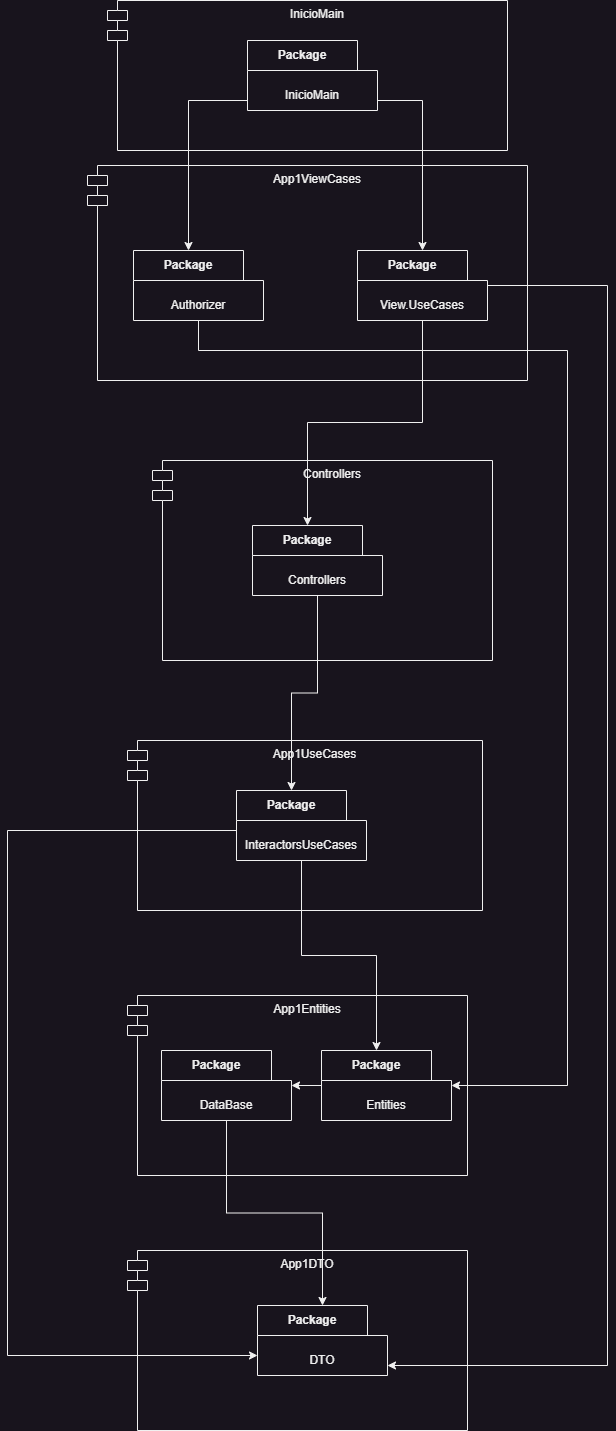

The diagram above was exported from draw.io. Its source (the exported page's mxGraphModel, read from the mxfile embedded in the PNG):
<mxGraphModel dx="3125" dy="820" grid="1" gridSize="10" guides="1" tooltips="1" connect="1" arrows="1" fold="1" page="1" pageScale="1" pageWidth="827" pageHeight="1169" math="0" shadow="0">
  <root>
    <mxCell id="0" />
    <mxCell id="1" parent="0" />
    <mxCell id="Nhn-zJtECRdqWNFmMfo--1" value="&lt;div&gt;InicioMain&lt;/div&gt;" style="shape=module;align=left;spacingLeft=20;align=center;verticalAlign=top;whiteSpace=wrap;html=1;" parent="1" vertex="1">
      <mxGeometry x="-440" y="110" width="400" height="150" as="geometry" />
    </mxCell>
    <mxCell id="Qz_YcKXKXKgwy_o_uaIJ-1" value="Package" style="shape=folder;fontStyle=1;tabWidth=110;tabHeight=30;tabPosition=left;html=1;boundedLbl=1;labelInHeader=1;container=1;collapsible=0;whiteSpace=wrap;" parent="1" vertex="1">
      <mxGeometry x="-300" y="150" width="130" height="70" as="geometry" />
    </mxCell>
    <mxCell id="Qz_YcKXKXKgwy_o_uaIJ-2" value="InicioMain" style="html=1;strokeColor=none;resizeWidth=1;resizeHeight=1;fillColor=none;part=1;connectable=0;allowArrows=0;deletable=0;whiteSpace=wrap;" parent="Qz_YcKXKXKgwy_o_uaIJ-1" vertex="1">
      <mxGeometry width="130" height="49" relative="1" as="geometry">
        <mxPoint y="30" as="offset" />
      </mxGeometry>
    </mxCell>
    <mxCell id="Qz_YcKXKXKgwy_o_uaIJ-3" value="&lt;div&gt;App1ViewCases&lt;/div&gt;" style="shape=module;align=left;spacingLeft=20;align=center;verticalAlign=top;whiteSpace=wrap;html=1;" parent="1" vertex="1">
      <mxGeometry x="-460" y="275" width="440" height="215" as="geometry" />
    </mxCell>
    <mxCell id="3BsAthiYU1_TaavU84ZB-1" value="App1UseCases" style="shape=module;align=left;spacingLeft=20;align=center;verticalAlign=top;whiteSpace=wrap;html=1;" parent="1" vertex="1">
      <mxGeometry x="-420" y="850" width="355" height="170" as="geometry" />
    </mxCell>
    <mxCell id="3BsAthiYU1_TaavU84ZB-3" value="&lt;div&gt;App1Entities&lt;/div&gt;" style="shape=module;align=left;spacingLeft=20;align=center;verticalAlign=top;whiteSpace=wrap;html=1;" parent="1" vertex="1">
      <mxGeometry x="-420" y="1105" width="340" height="180" as="geometry" />
    </mxCell>
    <mxCell id="3BsAthiYU1_TaavU84ZB-4" value="&lt;div&gt;Controllers&lt;/div&gt;" style="shape=module;align=left;spacingLeft=20;align=center;verticalAlign=top;whiteSpace=wrap;html=1;" parent="1" vertex="1">
      <mxGeometry x="-395" y="570" width="340" height="200" as="geometry" />
    </mxCell>
    <mxCell id="q8m2D72OvggkYZPZUVyA-6" style="edgeStyle=orthogonalEdgeStyle;rounded=0;orthogonalLoop=1;jettySize=auto;html=1;" parent="1" source="3BsAthiYU1_TaavU84ZB-5" target="3BsAthiYU1_TaavU84ZB-20" edge="1">
      <mxGeometry relative="1" as="geometry">
        <Array as="points">
          <mxPoint x="-349" y="460" />
          <mxPoint x="20" y="460" />
          <mxPoint x="20" y="1195" />
        </Array>
      </mxGeometry>
    </mxCell>
    <mxCell id="3BsAthiYU1_TaavU84ZB-5" value="Package" style="shape=folder;fontStyle=1;tabWidth=110;tabHeight=30;tabPosition=left;html=1;boundedLbl=1;labelInHeader=1;container=1;collapsible=0;whiteSpace=wrap;" parent="1" vertex="1">
      <mxGeometry x="-414" y="360" width="130" height="70" as="geometry" />
    </mxCell>
    <mxCell id="3BsAthiYU1_TaavU84ZB-6" value="Authorizer" style="html=1;strokeColor=none;resizeWidth=1;resizeHeight=1;fillColor=none;part=1;connectable=0;allowArrows=0;deletable=0;whiteSpace=wrap;" parent="3BsAthiYU1_TaavU84ZB-5" vertex="1">
      <mxGeometry width="130" height="49" relative="1" as="geometry">
        <mxPoint y="30" as="offset" />
      </mxGeometry>
    </mxCell>
    <mxCell id="3BsAthiYU1_TaavU84ZB-26" style="edgeStyle=orthogonalEdgeStyle;rounded=0;orthogonalLoop=1;jettySize=auto;html=1;exitX=0.5;exitY=1;exitDx=0;exitDy=0;exitPerimeter=0;entryX=0;entryY=0;entryDx=55;entryDy=0;entryPerimeter=0;" parent="1" source="3BsAthiYU1_TaavU84ZB-7" target="3BsAthiYU1_TaavU84ZB-24" edge="1">
      <mxGeometry relative="1" as="geometry">
        <Array as="points">
          <mxPoint x="-125" y="532" />
          <mxPoint x="-240" y="532" />
        </Array>
      </mxGeometry>
    </mxCell>
    <mxCell id="3BsAthiYU1_TaavU84ZB-7" value="Package" style="shape=folder;fontStyle=1;tabWidth=110;tabHeight=30;tabPosition=left;html=1;boundedLbl=1;labelInHeader=1;container=1;collapsible=0;whiteSpace=wrap;" parent="1" vertex="1">
      <mxGeometry x="-190" y="360" width="130" height="70" as="geometry" />
    </mxCell>
    <mxCell id="3BsAthiYU1_TaavU84ZB-8" value="View.UseCases" style="html=1;strokeColor=none;resizeWidth=1;resizeHeight=1;fillColor=none;part=1;connectable=0;allowArrows=0;deletable=0;whiteSpace=wrap;" parent="3BsAthiYU1_TaavU84ZB-7" vertex="1">
      <mxGeometry width="130" height="49" relative="1" as="geometry">
        <mxPoint y="30" as="offset" />
      </mxGeometry>
    </mxCell>
    <mxCell id="3BsAthiYU1_TaavU84ZB-11" style="edgeStyle=orthogonalEdgeStyle;rounded=0;orthogonalLoop=1;jettySize=auto;html=1;" parent="1" source="Qz_YcKXKXKgwy_o_uaIJ-1" target="3BsAthiYU1_TaavU84ZB-7" edge="1">
      <mxGeometry relative="1" as="geometry">
        <Array as="points">
          <mxPoint x="-190" y="210" />
          <mxPoint x="-125" y="210" />
        </Array>
      </mxGeometry>
    </mxCell>
    <mxCell id="3BsAthiYU1_TaavU84ZB-10" style="edgeStyle=orthogonalEdgeStyle;rounded=0;orthogonalLoop=1;jettySize=auto;html=1;entryX=0;entryY=0;entryDx=55;entryDy=0;entryPerimeter=0;" parent="1" source="Qz_YcKXKXKgwy_o_uaIJ-1" target="3BsAthiYU1_TaavU84ZB-5" edge="1">
      <mxGeometry relative="1" as="geometry">
        <Array as="points">
          <mxPoint x="-270" y="210" />
          <mxPoint x="-359" y="210" />
        </Array>
      </mxGeometry>
    </mxCell>
    <mxCell id="3BsAthiYU1_TaavU84ZB-23" style="edgeStyle=orthogonalEdgeStyle;rounded=0;orthogonalLoop=1;jettySize=auto;html=1;exitX=0.5;exitY=1;exitDx=0;exitDy=0;exitPerimeter=0;entryX=0;entryY=0;entryDx=55;entryDy=0;entryPerimeter=0;" parent="1" source="3BsAthiYU1_TaavU84ZB-12" target="3BsAthiYU1_TaavU84ZB-20" edge="1">
      <mxGeometry relative="1" as="geometry" />
    </mxCell>
    <mxCell id="3BsAthiYU1_TaavU84ZB-12" value="Package" style="shape=folder;fontStyle=1;tabWidth=110;tabHeight=30;tabPosition=left;html=1;boundedLbl=1;labelInHeader=1;container=1;collapsible=0;whiteSpace=wrap;" parent="1" vertex="1">
      <mxGeometry x="-311" y="900" width="130" height="70" as="geometry" />
    </mxCell>
    <mxCell id="3BsAthiYU1_TaavU84ZB-13" value="InteractorsUseCases" style="html=1;strokeColor=none;resizeWidth=1;resizeHeight=1;fillColor=none;part=1;connectable=0;allowArrows=0;deletable=0;whiteSpace=wrap;" parent="3BsAthiYU1_TaavU84ZB-12" vertex="1">
      <mxGeometry width="130" height="49" relative="1" as="geometry">
        <mxPoint y="30" as="offset" />
      </mxGeometry>
    </mxCell>
    <mxCell id="3BsAthiYU1_TaavU84ZB-18" value="Package" style="shape=folder;fontStyle=1;tabWidth=110;tabHeight=30;tabPosition=left;html=1;boundedLbl=1;labelInHeader=1;container=1;collapsible=0;whiteSpace=wrap;" parent="1" vertex="1">
      <mxGeometry x="-386" y="1160" width="130" height="70" as="geometry" />
    </mxCell>
    <mxCell id="3BsAthiYU1_TaavU84ZB-19" value="DataBase" style="html=1;strokeColor=none;resizeWidth=1;resizeHeight=1;fillColor=none;part=1;connectable=0;allowArrows=0;deletable=0;whiteSpace=wrap;" parent="3BsAthiYU1_TaavU84ZB-18" vertex="1">
      <mxGeometry width="130" height="49" relative="1" as="geometry">
        <mxPoint y="30" as="offset" />
      </mxGeometry>
    </mxCell>
    <mxCell id="3BsAthiYU1_TaavU84ZB-22" style="edgeStyle=orthogonalEdgeStyle;rounded=0;orthogonalLoop=1;jettySize=auto;html=1;" parent="1" source="3BsAthiYU1_TaavU84ZB-20" target="3BsAthiYU1_TaavU84ZB-18" edge="1">
      <mxGeometry relative="1" as="geometry" />
    </mxCell>
    <mxCell id="3BsAthiYU1_TaavU84ZB-20" value="Package" style="shape=folder;fontStyle=1;tabWidth=110;tabHeight=30;tabPosition=left;html=1;boundedLbl=1;labelInHeader=1;container=1;collapsible=0;whiteSpace=wrap;" parent="1" vertex="1">
      <mxGeometry x="-226" y="1160" width="130" height="70" as="geometry" />
    </mxCell>
    <mxCell id="3BsAthiYU1_TaavU84ZB-21" value="Entities" style="html=1;strokeColor=none;resizeWidth=1;resizeHeight=1;fillColor=none;part=1;connectable=0;allowArrows=0;deletable=0;whiteSpace=wrap;" parent="3BsAthiYU1_TaavU84ZB-20" vertex="1">
      <mxGeometry width="130" height="49" relative="1" as="geometry">
        <mxPoint y="30" as="offset" />
      </mxGeometry>
    </mxCell>
    <mxCell id="3BsAthiYU1_TaavU84ZB-27" style="edgeStyle=orthogonalEdgeStyle;rounded=0;orthogonalLoop=1;jettySize=auto;html=1;entryX=0;entryY=0;entryDx=55;entryDy=0;entryPerimeter=0;" parent="1" source="3BsAthiYU1_TaavU84ZB-24" target="3BsAthiYU1_TaavU84ZB-12" edge="1">
      <mxGeometry relative="1" as="geometry" />
    </mxCell>
    <mxCell id="3BsAthiYU1_TaavU84ZB-24" value="Package" style="shape=folder;fontStyle=1;tabWidth=110;tabHeight=30;tabPosition=left;html=1;boundedLbl=1;labelInHeader=1;container=1;collapsible=0;whiteSpace=wrap;" parent="1" vertex="1">
      <mxGeometry x="-295" y="635" width="130" height="70" as="geometry" />
    </mxCell>
    <mxCell id="3BsAthiYU1_TaavU84ZB-25" value="Controllers" style="html=1;strokeColor=none;resizeWidth=1;resizeHeight=1;fillColor=none;part=1;connectable=0;allowArrows=0;deletable=0;whiteSpace=wrap;" parent="3BsAthiYU1_TaavU84ZB-24" vertex="1">
      <mxGeometry width="130" height="49" relative="1" as="geometry">
        <mxPoint y="30" as="offset" />
      </mxGeometry>
    </mxCell>
    <mxCell id="q8m2D72OvggkYZPZUVyA-1" value="&lt;div&gt;App1DTO&lt;/div&gt;" style="shape=module;align=left;spacingLeft=20;align=center;verticalAlign=top;whiteSpace=wrap;html=1;" parent="1" vertex="1">
      <mxGeometry x="-420" y="1360" width="340" height="180" as="geometry" />
    </mxCell>
    <mxCell id="q8m2D72OvggkYZPZUVyA-2" value="Package" style="shape=folder;fontStyle=1;tabWidth=110;tabHeight=30;tabPosition=left;html=1;boundedLbl=1;labelInHeader=1;container=1;collapsible=0;whiteSpace=wrap;" parent="1" vertex="1">
      <mxGeometry x="-290" y="1415" width="130" height="70" as="geometry" />
    </mxCell>
    <mxCell id="q8m2D72OvggkYZPZUVyA-3" value="DTO" style="html=1;strokeColor=none;resizeWidth=1;resizeHeight=1;fillColor=none;part=1;connectable=0;allowArrows=0;deletable=0;whiteSpace=wrap;" parent="q8m2D72OvggkYZPZUVyA-2" vertex="1">
      <mxGeometry width="130" height="49" relative="1" as="geometry">
        <mxPoint y="30" as="offset" />
      </mxGeometry>
    </mxCell>
    <mxCell id="q8m2D72OvggkYZPZUVyA-4" style="edgeStyle=orthogonalEdgeStyle;rounded=0;orthogonalLoop=1;jettySize=auto;html=1;exitX=0.5;exitY=1;exitDx=0;exitDy=0;exitPerimeter=0;" parent="1" source="3BsAthiYU1_TaavU84ZB-18" target="q8m2D72OvggkYZPZUVyA-2" edge="1">
      <mxGeometry relative="1" as="geometry" />
    </mxCell>
    <mxCell id="q8m2D72OvggkYZPZUVyA-5" style="edgeStyle=orthogonalEdgeStyle;rounded=0;orthogonalLoop=1;jettySize=auto;html=1;entryX=0;entryY=0;entryDx=130;entryDy=60;entryPerimeter=0;" parent="1" source="3BsAthiYU1_TaavU84ZB-7" target="q8m2D72OvggkYZPZUVyA-2" edge="1">
      <mxGeometry relative="1" as="geometry">
        <Array as="points">
          <mxPoint x="60" y="395" />
          <mxPoint x="60" y="1475" />
        </Array>
      </mxGeometry>
    </mxCell>
    <mxCell id="q8m2D72OvggkYZPZUVyA-7" style="edgeStyle=orthogonalEdgeStyle;rounded=0;orthogonalLoop=1;jettySize=auto;html=1;exitX=0;exitY=0;exitDx=0;exitDy=40;exitPerimeter=0;entryX=0;entryY=0;entryDx=0;entryDy=50;entryPerimeter=0;" parent="1" source="3BsAthiYU1_TaavU84ZB-12" target="q8m2D72OvggkYZPZUVyA-2" edge="1">
      <mxGeometry relative="1" as="geometry">
        <Array as="points">
          <mxPoint x="-540" y="940" />
          <mxPoint x="-540" y="1465" />
        </Array>
      </mxGeometry>
    </mxCell>
  </root>
</mxGraphModel>